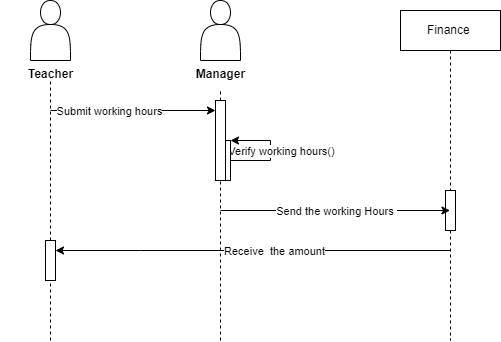

The diagram above was exported from draw.io. Its source (the exported page's mxGraphModel, read from the mxfile embedded in the PNG):
<mxGraphModel dx="880" dy="484" grid="1" gridSize="10" guides="1" tooltips="1" connect="1" arrows="1" fold="1" page="1" pageScale="1" pageWidth="850" pageHeight="1100" math="0" shadow="0">
  <root>
    <mxCell id="0" />
    <mxCell id="1" parent="0" />
    <mxCell id="aM9ryv3xv72pqoxQDRHE-5" value="Finance&amp;nbsp;" style="shape=umlLifeline;perimeter=lifelinePerimeter;whiteSpace=wrap;html=1;container=0;dropTarget=0;collapsible=0;recursiveResize=0;outlineConnect=0;portConstraint=eastwest;newEdgeStyle={&quot;edgeStyle&quot;:&quot;elbowEdgeStyle&quot;,&quot;elbow&quot;:&quot;vertical&quot;,&quot;curved&quot;:0,&quot;rounded&quot;:0};" parent="1" vertex="1">
      <mxGeometry x="410" y="30" width="100" height="330" as="geometry" />
    </mxCell>
    <mxCell id="6RC21qgt6YLOSAmVZkmv-5" value="" style="html=1;points=[];perimeter=orthogonalPerimeter;outlineConnect=0;targetShapes=umlLifeline;portConstraint=eastwest;newEdgeStyle={&quot;edgeStyle&quot;:&quot;elbowEdgeStyle&quot;,&quot;elbow&quot;:&quot;vertical&quot;,&quot;curved&quot;:0,&quot;rounded&quot;:0};" vertex="1" parent="aM9ryv3xv72pqoxQDRHE-5">
      <mxGeometry x="45" y="180" width="10" height="40" as="geometry" />
    </mxCell>
    <mxCell id="vz2gOWRPXKi3RDtmrLVf-1" value="" style="shape=actor;whiteSpace=wrap;html=1;" parent="1" vertex="1">
      <mxGeometry x="40" y="20" width="40" height="60" as="geometry" />
    </mxCell>
    <mxCell id="vz2gOWRPXKi3RDtmrLVf-2" value="" style="endArrow=none;dashed=1;html=1;rounded=0;" parent="1" edge="1" source="6RC21qgt6YLOSAmVZkmv-6">
      <mxGeometry width="50" height="50" relative="1" as="geometry">
        <mxPoint x="60" y="360" as="sourcePoint" />
        <mxPoint x="60" y="100" as="targetPoint" />
      </mxGeometry>
    </mxCell>
    <mxCell id="vz2gOWRPXKi3RDtmrLVf-21" value="" style="shape=actor;whiteSpace=wrap;html=1;" parent="1" vertex="1">
      <mxGeometry x="210" y="20" width="40" height="60" as="geometry" />
    </mxCell>
    <mxCell id="vz2gOWRPXKi3RDtmrLVf-22" value="" style="endArrow=none;dashed=1;html=1;rounded=0;" parent="1" target="vz2gOWRPXKi3RDtmrLVf-23" edge="1" source="6RC21qgt6YLOSAmVZkmv-3">
      <mxGeometry width="50" height="50" relative="1" as="geometry">
        <mxPoint x="230" y="360" as="sourcePoint" />
        <mxPoint x="229.5" y="100" as="targetPoint" />
      </mxGeometry>
    </mxCell>
    <mxCell id="vz2gOWRPXKi3RDtmrLVf-23" value="&lt;font style=&quot;font-size: 12px;&quot;&gt;Manager&lt;/font&gt;" style="text;strokeColor=none;fillColor=none;html=1;fontSize=24;fontStyle=1;verticalAlign=middle;align=center;" parent="1" vertex="1">
      <mxGeometry x="180" y="70" width="100" height="40" as="geometry" />
    </mxCell>
    <mxCell id="vz2gOWRPXKi3RDtmrLVf-24" value="&lt;font style=&quot;font-size: 12px;&quot;&gt;Teacher&lt;/font&gt;" style="text;strokeColor=none;fillColor=none;html=1;fontSize=24;fontStyle=1;verticalAlign=middle;align=center;" parent="1" vertex="1">
      <mxGeometry x="10" y="70" width="100" height="40" as="geometry" />
    </mxCell>
    <mxCell id="vz2gOWRPXKi3RDtmrLVf-51" value="" style="endArrow=classic;html=1;rounded=0;" parent="1" target="6RC21qgt6YLOSAmVZkmv-1" edge="1" source="6RC21qgt6YLOSAmVZkmv-1">
      <mxGeometry relative="1" as="geometry">
        <mxPoint x="230" y="160" as="sourcePoint" />
        <mxPoint x="230" y="190" as="targetPoint" />
        <Array as="points">
          <mxPoint x="240" y="180" />
          <mxPoint x="280" y="180" />
          <mxPoint x="280" y="160" />
        </Array>
      </mxGeometry>
    </mxCell>
    <mxCell id="vz2gOWRPXKi3RDtmrLVf-52" value="Verify working hours()" style="edgeLabel;resizable=0;html=1;align=center;verticalAlign=middle;" parent="vz2gOWRPXKi3RDtmrLVf-51" connectable="0" vertex="1">
      <mxGeometry relative="1" as="geometry">
        <mxPoint x="10" as="offset" />
      </mxGeometry>
    </mxCell>
    <mxCell id="vz2gOWRPXKi3RDtmrLVf-53" value="" style="endArrow=classic;html=1;rounded=0;" parent="1" target="6RC21qgt6YLOSAmVZkmv-3" edge="1">
      <mxGeometry relative="1" as="geometry">
        <mxPoint x="60" y="130" as="sourcePoint" />
        <mxPoint x="190" y="130" as="targetPoint" />
        <Array as="points" />
      </mxGeometry>
    </mxCell>
    <mxCell id="vz2gOWRPXKi3RDtmrLVf-54" value="Submit working hours" style="edgeLabel;resizable=0;html=1;align=center;verticalAlign=middle;" parent="vz2gOWRPXKi3RDtmrLVf-53" connectable="0" vertex="1">
      <mxGeometry relative="1" as="geometry">
        <mxPoint x="-25" as="offset" />
      </mxGeometry>
    </mxCell>
    <mxCell id="vz2gOWRPXKi3RDtmrLVf-57" value="" style="endArrow=classic;html=1;rounded=0;" parent="1" source="6RC21qgt6YLOSAmVZkmv-6" edge="1">
      <mxGeometry relative="1" as="geometry">
        <mxPoint x="450" y="320" as="sourcePoint" />
        <mxPoint x="60" y="280" as="targetPoint" />
        <Array as="points">
          <mxPoint x="60" y="280" />
        </Array>
      </mxGeometry>
    </mxCell>
    <mxCell id="vz2gOWRPXKi3RDtmrLVf-59" value="" style="endArrow=classic;html=1;rounded=0;" parent="1" edge="1" target="aM9ryv3xv72pqoxQDRHE-5">
      <mxGeometry relative="1" as="geometry">
        <mxPoint x="230" y="230" as="sourcePoint" />
        <mxPoint x="60" y="220" as="targetPoint" />
      </mxGeometry>
    </mxCell>
    <mxCell id="vz2gOWRPXKi3RDtmrLVf-60" value="Send the working Hours&amp;nbsp;" style="edgeLabel;resizable=0;html=1;align=center;verticalAlign=middle;" parent="vz2gOWRPXKi3RDtmrLVf-59" connectable="0" vertex="1">
      <mxGeometry relative="1" as="geometry" />
    </mxCell>
    <mxCell id="6RC21qgt6YLOSAmVZkmv-1" value="" style="html=1;points=[];perimeter=orthogonalPerimeter;outlineConnect=0;targetShapes=umlLifeline;portConstraint=eastwest;newEdgeStyle={&quot;edgeStyle&quot;:&quot;elbowEdgeStyle&quot;,&quot;elbow&quot;:&quot;vertical&quot;,&quot;curved&quot;:0,&quot;rounded&quot;:0};" vertex="1" parent="1">
      <mxGeometry x="230" y="160" width="10" height="40" as="geometry" />
    </mxCell>
    <mxCell id="6RC21qgt6YLOSAmVZkmv-4" value="" style="endArrow=none;dashed=1;html=1;rounded=0;" edge="1" parent="1" target="6RC21qgt6YLOSAmVZkmv-3">
      <mxGeometry width="50" height="50" relative="1" as="geometry">
        <mxPoint x="230" y="360" as="sourcePoint" />
        <mxPoint x="230" y="110" as="targetPoint" />
      </mxGeometry>
    </mxCell>
    <mxCell id="6RC21qgt6YLOSAmVZkmv-3" value="" style="html=1;points=[];perimeter=orthogonalPerimeter;outlineConnect=0;targetShapes=umlLifeline;portConstraint=eastwest;newEdgeStyle={&quot;edgeStyle&quot;:&quot;elbowEdgeStyle&quot;,&quot;elbow&quot;:&quot;vertical&quot;,&quot;curved&quot;:0,&quot;rounded&quot;:0};" vertex="1" parent="1">
      <mxGeometry x="225" y="120" width="10" height="80" as="geometry" />
    </mxCell>
    <mxCell id="6RC21qgt6YLOSAmVZkmv-7" value="" style="endArrow=classic;html=1;rounded=0;" edge="1" parent="1" source="aM9ryv3xv72pqoxQDRHE-5" target="6RC21qgt6YLOSAmVZkmv-6">
      <mxGeometry relative="1" as="geometry">
        <mxPoint x="460" y="280" as="sourcePoint" />
        <mxPoint x="60" y="280" as="targetPoint" />
        <Array as="points">
          <mxPoint x="150" y="270" />
        </Array>
      </mxGeometry>
    </mxCell>
    <mxCell id="6RC21qgt6YLOSAmVZkmv-8" value="Receive&amp;nbsp; the amount" style="edgeLabel;resizable=0;html=1;align=center;verticalAlign=middle;" connectable="0" vertex="1" parent="6RC21qgt6YLOSAmVZkmv-7">
      <mxGeometry relative="1" as="geometry">
        <mxPoint x="21" as="offset" />
      </mxGeometry>
    </mxCell>
    <mxCell id="6RC21qgt6YLOSAmVZkmv-9" value="" style="endArrow=none;dashed=1;html=1;rounded=0;" edge="1" parent="1" target="6RC21qgt6YLOSAmVZkmv-6">
      <mxGeometry width="50" height="50" relative="1" as="geometry">
        <mxPoint x="60" y="360" as="sourcePoint" />
        <mxPoint x="60" y="100" as="targetPoint" />
      </mxGeometry>
    </mxCell>
    <mxCell id="6RC21qgt6YLOSAmVZkmv-6" value="" style="html=1;points=[];perimeter=orthogonalPerimeter;outlineConnect=0;targetShapes=umlLifeline;portConstraint=eastwest;newEdgeStyle={&quot;edgeStyle&quot;:&quot;elbowEdgeStyle&quot;,&quot;elbow&quot;:&quot;vertical&quot;,&quot;curved&quot;:0,&quot;rounded&quot;:0};" vertex="1" parent="1">
      <mxGeometry x="55" y="260" width="10" height="40" as="geometry" />
    </mxCell>
  </root>
</mxGraphModel>